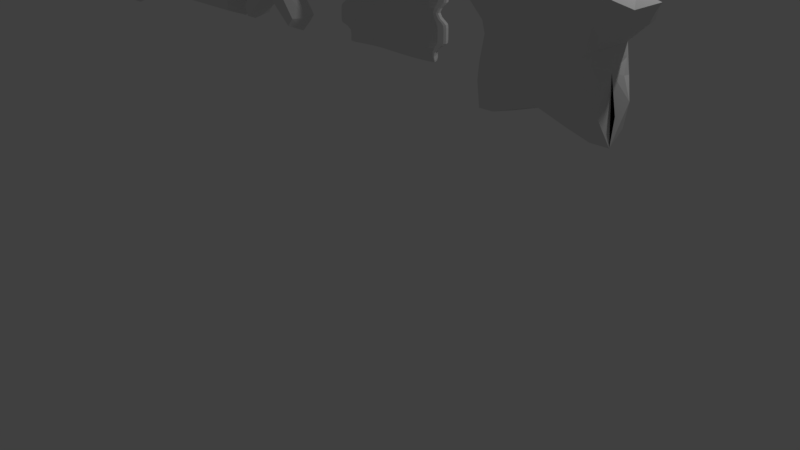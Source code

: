 # Source: power_ups.blend  (saved by Blender 2.79.0; exported with 4.5.12 LTS)
import bpy
from mathutils import Matrix  # noqa: F401  (used for matrix-valued properties, if any)

bpy.ops.wm.read_factory_settings(use_empty=True)
scene = bpy.context.scene
scene.name = 'Scene'

# ---- collections
col_collection_1 = bpy.data.collections.new('Collection 1'); scene.collection.children.link(col_collection_1)

# ---- world
world_world = bpy.data.worlds.new('World'); scene.world = world_world
world_world.color = (0.05088, 0.05088, 0.05088)
world_world.use_sun_shadow = False
world_world.sun_shadow_jitter_overblur = 0.0
world_world.cycles.sampling_method = 'MANUAL'

# ---- cameras
cam_camera = bpy.data.cameras.new('Camera')
cam_camera.clip_end = 100.0
cam_camera.lens = 35.0
cam_camera.sensor_width = 32.0
cam_camera.sensor_height = 18.0
cam_camera.ortho_scale = 7.314
cam_camera.dof.focus_distance = 0.0
cam_camera.dof.aperture_fstop = 128.0

# ---- lights
light_lamp = bpy.data.lights.new('Lamp', 'POINT')
light_lamp.transmission_factor = 0.0
light_lamp.cutoff_distance = 30.0
light_lamp.energy = 100.0
light_lamp.shadow_buffer_clip_start = 1.001
light_lamp.shadow_soft_size = 0.1
light_lamp.shadow_maximum_resolution = 0.006
light_lamp.use_absolute_resolution = True

# ---- meshes
me_cube_005 = bpy.data.meshes.new('Cube.005')
me_cube_005.from_pydata([(-1.0, -0.4131, -1.0), (-1.0, -0.4131, 1.0), (-1.0, 0.4131, -1.0), (-1.0, 0.4131, 1.0), (1.0, -0.4131, -1.0), (1.0, -0.4131, 1.0), (1.0, 0.4131, -1.0), (1.0, 0.4131, 1.0), (0.3333, 0.4131, -1.284), (-0.3333, 0.4131, -1.284), (-0.3333, 0.4131, 1.0), (0.3333, 0.4131, 1.0), (-0.3333, -0.4131, -1.284), (0.3333, -0.4131, -1.284), (0.3333, -0.4131, 1.0), (-0.3333, -0.4131, 1.0), (-1.296, -0.4131, -0.2689), (-1.296, 0.4131, -0.2689), (1.296, 0.4131, -0.2689), (1.296, -0.4131, -0.2689), (0.432, -0.4131, -0.419), (-0.432, -0.4131, -0.419), (-0.432, 0.4131, -0.419), (0.432, 0.4131, -0.419), (1.296, 0.4131, 0.3655), (1.296, -0.4131, 0.3655), (0.432, -0.4131, 0.3655), (0.432, 0.4131, 0.3655), (-1.296, -0.4131, 0.3655), (-1.296, 0.4131, 0.3655), (-0.432, -0.4131, 0.3655), (-0.432, 0.4131, 0.3655), (0.0002283, 0.4131, -1.284), (0.0002283, -0.4131, -1.284), (0.0002959, 0.4131, -0.6106), (0.0002959, -0.4131, -0.6106), (-1.056, 0.0, -1.217), (-1.0, 0.0, 1.0), (1.056, 0.0, -1.217), (1.0, 0.0, 1.0), (-0.432, 0.0, -0.419), (0.432, 0.0, -0.419), (0.3333, 0.0, 1.0), (-0.3333, 0.0, 1.0), (-0.3333, 0.0, -1.474), (0.3333, 0.0, -1.474), (1.368, 0.0, -0.2432), (-1.368, 0.0, -0.2432), (0.432, 0.0, 0.3655), (1.296, 0.0, 0.3655), (-0.432, 0.0, 0.3655), (-1.296, 0.0, 0.3655), (0.0002959, 0.0, -0.6106), (0.0002283, 0.0, -1.474)], [], [(51, 37, 3, 29), (27, 11, 7, 24), (49, 39, 5, 25), (30, 15, 1, 28), (45, 38, 4, 13), (43, 37, 1, 15), (39, 42, 14, 5), (50, 31, 10, 43), (36, 44, 12, 0), (53, 45, 13, 33), (25, 5, 14, 26), (52, 35, 20, 41), (29, 3, 10, 31), (48, 42, 11, 27), (32, 34, 23, 8), (2, 17, 22, 9), (33, 35, 21, 12), (4, 19, 20, 13), (12, 21, 16, 0), (38, 46, 19, 4), (8, 23, 18, 6), (36, 47, 17, 2), (41, 48, 27, 23), (19, 25, 26, 20), (46, 49, 25, 19), (23, 27, 24, 18), (17, 29, 31, 22), (40, 22, 31, 50), (21, 30, 28, 16), (47, 51, 29, 17), (13, 20, 35, 33), (9, 22, 34, 32), (40, 21, 35, 52), (44, 53, 33, 12), (9, 32, 53, 44), (22, 40, 52, 34), (16, 28, 51, 47), (21, 40, 50, 30), (18, 24, 49, 46), (20, 26, 48, 41), (0, 16, 47, 36), (6, 18, 46, 38), (26, 14, 42, 48), (34, 52, 41, 23), (32, 8, 45, 53), (2, 9, 44, 36), (30, 50, 43, 15), (7, 11, 42, 39), (10, 3, 37, 43), (8, 6, 38, 45), (24, 7, 39, 49), (28, 1, 37, 51)])
_uv = me_cube_005.uv_layers.new(name='UVMap')
_uv.uv.foreach_set('vector', [0.006185, 0.1437, 0.04981, 0.04352, 0.1089, 0.06925, 0.06529, 0.1694, 0.3369, 0.171, 0.3388, 0.06872, 0.4198, 0.09628, 0.4717, 0.1732, 0.5182, 0.8645, 0.4574, 0.9452, 0.42, 0.9045, 0.4706, 0.8287, 0.2029, 0.8324, 0.2116, 0.9352, 0.1073, 0.9298, 0.06447, 0.8291, 0.3365, 0.5025, 0.448, 0.5465, 0.4241, 0.6159, 0.32, 0.5717, 0.2082, 0.9999, 0.1039, 0.9944, 0.1073, 0.9298, 0.2116, 0.9352, 0.4574, 0.9452, 0.3663, 0.9955, 0.3374, 0.9329, 0.42, 0.9045, 0.2698, 0.1705, 0.2037, 0.1672, 0.2131, 0.06471, 0.2772, 0.06996, 0.08778, 0.5467, 0.1992, 0.5026, 0.2158, 0.5717, 0.1117, 0.6161, 0.2679, 0.5006, 0.3199, 0.5006, 0.32, 0.5717, 0.2679, 0.5717, 0.4706, 0.8287, 0.42, 0.9045, 0.3374, 0.9329, 0.3362, 0.83, 0.5362, 0.1284, 0.5362, 0.06439, 0.6094, 0.06439, 0.6094, 0.1284, 0.06529, 0.1694, 0.1089, 0.06925, 0.2131, 0.06471, 0.2037, 0.1672, 0.2716, 0.1696, 0.2737, 0.06741, 0.3388, 0.06872, 0.3369, 0.171, 0.2668, 0.4287, 0.2677, 0.3235, 0.3354, 0.2942, 0.3188, 0.4292, 0.1108, 0.383, 0.06551, 0.2683, 0.2004, 0.293, 0.2146, 0.4283, 0.2679, 0.5717, 0.268, 0.6768, 0.2005, 0.7068, 0.2158, 0.5717, 0.4241, 0.6159, 0.4704, 0.7301, 0.3354, 0.7067, 0.32, 0.5717, 0.2158, 0.5717, 0.2005, 0.7068, 0.06549, 0.7303, 0.1117, 0.6161, 0.4761, 0.5641, 0.5338, 0.713, 0.4704, 0.7301, 0.4241, 0.6159, 0.3188, 0.4292, 0.3354, 0.2942, 0.4707, 0.2719, 0.4234, 0.3857, 0.05832, 0.4344, 0.001936, 0.2849, 0.06551, 0.2683, 0.1108, 0.383, 0.2702, 0.2934, 0.2716, 0.1696, 0.3369, 0.171, 0.3354, 0.2942, 0.4704, 0.7301, 0.4706, 0.8287, 0.3362, 0.83, 0.3354, 0.7067, 0.5356, 0.734, 0.5348, 0.8292, 0.4706, 0.8287, 0.4704, 0.7301, 0.3354, 0.2942, 0.3369, 0.171, 0.4717, 0.1732, 0.4707, 0.2719, 0.06551, 0.2683, 0.06529, 0.1694, 0.2037, 0.1672, 0.2004, 0.293, 0.2659, 0.295, 0.2004, 0.293, 0.2037, 0.1672, 0.2698, 0.1705, 0.2005, 0.7068, 0.2029, 0.8324, 0.06447, 0.8291, 0.06549, 0.7303, 0.0001309, 0.2645, 0.0009066, 0.1689, 0.06529, 0.1694, 0.06551, 0.2683, 0.32, 0.5717, 0.3354, 0.7067, 0.268, 0.6768, 0.2679, 0.5717, 0.2146, 0.4283, 0.2004, 0.293, 0.2677, 0.3235, 0.2668, 0.4287, 0.5359, 0.5646, 0.5359, 0.5006, 0.6091, 0.5006, 0.6091, 0.5646, 0.2158, 0.5006, 0.2679, 0.5006, 0.2679, 0.5717, 0.2158, 0.5717, 0.2146, 0.4283, 0.2668, 0.4287, 0.2661, 0.4998, 0.214, 0.4994, 0.5362, 0.06413, 0.5362, 0.0001309, 0.6095, 0.0001309, 0.6095, 0.06413, 0.06549, 0.7303, 0.06447, 0.8291, 0.000131, 0.8291, 0.0001309, 0.7336, 0.2005, 0.7068, 0.2647, 0.705, 0.269, 0.8283, 0.2029, 0.8324, 0.4707, 0.2719, 0.4717, 0.1732, 0.5359, 0.1732, 0.5359, 0.2685, 0.3354, 0.7067, 0.3362, 0.83, 0.2707, 0.8302, 0.271, 0.7066, 0.1117, 0.6161, 0.06549, 0.7303, 0.002091, 0.7133, 0.05967, 0.5643, 0.4234, 0.3857, 0.4707, 0.2719, 0.534, 0.2895, 0.475, 0.438, 0.3362, 0.83, 0.3374, 0.9329, 0.2712, 0.9332, 0.2707, 0.8302, 0.5362, 0.1926, 0.5362, 0.1286, 0.6094, 0.1286, 0.6094, 0.1926, 0.2668, 0.4287, 0.3188, 0.4292, 0.3182, 0.5003, 0.2661, 0.4998, 0.1108, 0.383, 0.2146, 0.4283, 0.1975, 0.4973, 0.08631, 0.4523, 0.2029, 0.8324, 0.269, 0.8283, 0.277, 0.9301, 0.2116, 0.9352, 0.4198, 0.09628, 0.3388, 0.06872, 0.361, 0.01397, 0.4493, 0.04971, 0.2131, 0.06471, 0.1089, 0.06925, 0.1061, 0.004675, 0.2103, 0.0001309, 0.3188, 0.4292, 0.4234, 0.3857, 0.4467, 0.4554, 0.3348, 0.4985, 0.4717, 0.1732, 0.4198, 0.09628, 0.4493, 0.04971, 0.5252, 0.1289, 0.06447, 0.8291, 0.1073, 0.9298, 0.04788, 0.955, 0.005095, 0.8544])
me_cube_005.use_remesh_preserve_volume = False
me_cube_005.use_remesh_preserve_attributes = False
me_cube_005.use_mirror_vertex_groups = False
me_cube_005.update()
me_cube_004 = bpy.data.meshes.new('Cube.004')
me_cube_004.from_pydata([(-0.6426, -0.2136, -0.7822), (-0.6426, -0.2136, 0.2352), (-0.6426, 0.2136, -0.7822), (-0.6426, 0.2136, 0.2352), (0.6426, -0.2136, -0.7822), (0.6426, -0.2136, 0.2352), (0.6426, 0.2136, -0.7822), (0.6426, 0.2136, 0.2352), (0.0, 0.2136, -0.4579), (0.0, 0.2136, -0.08907), (0.0, -0.2136, -0.4579), (0.0, -0.2136, -0.08907), (-0.2339, -0.2136, -0.2522), (-0.2339, 0.2136, -0.2522), (0.2261, 0.2136, -0.2522), (0.2261, -0.2136, -0.2522), (0.0, -0.2136, -0.2522), (0.0, 0.2136, -0.2522), (-0.5731, 0.2136, -0.9397), (-0.5731, -0.2136, 0.3928), (-0.5731, 0.2136, 0.3928), (-0.5731, -0.2136, -0.9397), (-0.2091, 0.2136, -0.2522), (-0.2091, -0.2136, -0.2522), (0.5289, 0.2136, 0.3663), (0.5289, -0.2136, -0.9133), (0.5289, 0.2136, -0.9133), (0.5289, -0.2136, 0.3663), (0.1854, -0.2136, -0.2522), (0.1854, 0.2136, -0.2522), (-2.513, -0.2825, -0.9197), (-2.29, -0.2825, 0.5406), (-2.513, 0.2825, -0.9197), (-2.29, 0.2825, 0.5406), (-1.053, -0.2825, -0.9197), (-0.9974, -0.2825, 0.5045), (-1.053, 0.2825, -0.9197), (-0.9974, 0.2825, 0.5045), (-2.29, -0.2825, 0.2761), (-2.29, 0.2825, 0.2761), (-0.9974, 0.2825, 0.24), (-0.9974, -0.2825, 0.24), (-1.783, 0.2825, -0.9197), (-1.633, 0.2825, 0.8398), (-1.783, -0.2825, -0.9197), (-1.633, -0.2825, 0.8398), (-1.783, -0.2825, 0.5036), (-1.783, 0.2825, 0.5036), (-2.29, 0.2825, 0.0458), (-1.053, 0.2825, -0.4965), (-1.053, -0.2825, -0.4965), (-2.29, -0.2825, 0.0458), (-1.783, 0.2825, 0.0458), (-1.783, -0.2825, 0.0458), (-2.513, 0.2825, -0.6208), (-1.053, 0.2825, -0.7722), (-1.053, -0.2825, -0.7722), (-1.595, 0.2825, -0.6208), (-1.595, -0.2825, -0.6208), (-2.513, -0.2825, -0.6208), (-2.591, 0.0, -1.023), (-2.399, 0.0, 0.6343), (-0.9567, 0.0, -1.023), (-0.9281, 0.0, 0.5982), (-0.9281, 0.0, 0.1435), (-2.399, 0.0, 0.2761), (-1.633, 0.0, 0.9335), (-1.783, 0.0, -1.023), (-2.399, 0.0, 0.004359), (-0.9567, 0.0, -0.4965), (-0.9567, 0.0, -0.7722), (-2.591, 0.0, -0.527), (-1.706, 0.0, 0.4071), (-1.706, 0.0, 0.0458), (-1.595, 0.0, -0.5685), (-0.7647, 0.0, -0.7822), (-0.7647, 0.0, 0.2352), (0.7678, 0.0, -0.7822), (0.7678, 0.0, 0.2352), (0.001545, 0.0, 0.01495), (0.001545, 0.0, -0.5451), (0.2711, 0.0, -0.2522), (-0.2774, 0.0, -0.2522), (-0.6819, 0.0, -1.027), (-0.6819, 0.0, 0.4968), (0.6322, 0.0, 0.4703), (0.6322, 0.0, -1.0)], [], [(82, 76, 3, 13), (29, 24, 7, 14), (81, 78, 5, 15), (23, 19, 1, 12), (86, 77, 4, 25), (84, 76, 1, 19), (85, 79, 11, 27), (83, 80, 10, 21), (28, 27, 11, 16), (22, 20, 9, 17), (18, 22, 17, 8), (25, 28, 16, 10), (21, 23, 12, 0), (77, 81, 15, 4), (26, 29, 14, 6), (75, 82, 13, 2), (10, 16, 23, 21), (2, 13, 22, 18), (13, 3, 20, 22), (75, 83, 21, 0), (79, 84, 19, 11), (16, 11, 19, 23), (8, 17, 29, 26), (4, 15, 28, 25), (15, 5, 27, 28), (78, 85, 27, 5), (80, 86, 25, 10), (17, 9, 24, 29), (65, 61, 33, 39), (47, 43, 37, 40), (64, 63, 35, 41), (46, 45, 31, 38), (67, 62, 34, 44), (66, 61, 31, 45), (53, 46, 38, 51), (68, 65, 39, 48), (48, 39, 47, 52), (63, 66, 45, 35), (60, 67, 44, 30), (41, 35, 45, 46), (39, 33, 43, 47), (56, 50, 53, 58), (57, 52, 49, 55), (70, 69, 50, 56), (44, 58, 59, 30), (62, 70, 56, 34), (42, 57, 55, 36), (60, 71, 54, 32), (32, 54, 57, 42), (34, 56, 58, 44), (64, 72, 47, 40), (73, 72, 46, 53), (68, 74, 58, 51), (52, 57, 48), (51, 58, 53), (69, 49, 52, 73), (74, 57, 54, 71), (58, 74, 71, 59), (50, 69, 73, 53), (48, 57, 74, 68), (52, 47, 72, 73), (41, 46, 72, 64), (30, 59, 71, 60), (36, 55, 70, 62), (55, 49, 69, 70), (32, 42, 67, 60), (37, 43, 66, 63), (51, 38, 65, 68), (43, 33, 61, 66), (42, 36, 62, 67), (40, 37, 63, 64), (38, 31, 61, 65), (8, 26, 86, 80), (7, 24, 85, 78), (9, 20, 84, 79), (2, 18, 83, 75), (0, 12, 82, 75), (6, 14, 81, 77), (18, 8, 80, 83), (24, 9, 79, 85), (20, 3, 76, 84), (26, 6, 77, 86), (14, 7, 78, 81), (12, 1, 76, 82)])
_uv = me_cube_004.uv_layers.new(name='UVMap')
_uv.uv.foreach_set('vector', [0.2838, 0.3684, 0.14, 0.4943, 0.116, 0.4304, 0.2513, 0.3174, 0.2515, 0.2012, 0.08026, 0.1057, 0.1167, 0.0742, 0.2515, 0.1899, 0.3759, 0.7056, 0.5047, 0.8492, 0.4405, 0.8735, 0.325, 0.7384, 0.2044, 0.7384, 0.1035, 0.9171, 0.08424, 0.8735, 0.1975, 0.7384, 0.4623, 0.5096, 0.5046, 0.5669, 0.4405, 0.5915, 0.409, 0.5552, 0.04442, 0.9591, 0.01758, 0.8879, 0.08424, 0.8735, 0.1035, 0.9171, 0.4018, 0.9813, 0.2357, 0.8439, 0.2624, 0.7836, 0.4089, 0.9099, 0.1111, 0.4775, 0.2907, 0.624, 0.2624, 0.6814, 0.1036, 0.5478, 0.3138, 0.7384, 0.4089, 0.9099, 0.2624, 0.7836, 0.2624, 0.7384, 0.2513, 0.3105, 0.07233, 0.4111, 0.2062, 0.2525, 0.2514, 0.2526, 0.4417, 0.4118, 0.2513, 0.3105, 0.2514, 0.2526, 0.3084, 0.2527, 0.409, 0.5552, 0.3138, 0.7384, 0.2624, 0.7384, 0.2624, 0.6814, 0.1036, 0.5478, 0.2044, 0.7384, 0.1975, 0.7384, 0.08429, 0.5915, 0.5053, 0.6143, 0.377, 0.7694, 0.325, 0.7384, 0.4405, 0.5915, 0.4349, 0.1063, 0.2515, 0.2012, 0.2515, 0.1899, 0.3987, 0.07475, 0.3752, 0.4953, 0.2204, 0.3694, 0.2513, 0.3174, 0.398, 0.431, 0.2624, 0.6814, 0.2624, 0.7384, 0.2044, 0.7384, 0.1036, 0.5478, 0.398, 0.431, 0.2513, 0.3174, 0.2513, 0.3105, 0.4417, 0.4118, 0.2513, 0.3174, 0.116, 0.4304, 0.07233, 0.4111, 0.2513, 0.3105, 0.01759, 0.5772, 0.04352, 0.5104, 0.1036, 0.5478, 0.08429, 0.5915, 0.2891, 0.8438, 0.1088, 0.9894, 0.1035, 0.9171, 0.2624, 0.7836, 0.2624, 0.7384, 0.2624, 0.7836, 0.1035, 0.9171, 0.2044, 0.7384, 0.3084, 0.2527, 0.2514, 0.2526, 0.2515, 0.2012, 0.4349, 0.1063, 0.4405, 0.5915, 0.325, 0.7384, 0.3138, 0.7384, 0.409, 0.5552, 0.325, 0.7384, 0.4405, 0.8735, 0.4089, 0.9099, 0.3138, 0.7384, 0.5047, 0.8978, 0.4612, 0.9592, 0.4089, 0.9099, 0.4405, 0.8735, 0.2342, 0.624, 0.3997, 0.4857, 0.409, 0.5552, 0.2624, 0.6814, 0.2514, 0.2526, 0.2062, 0.2525, 0.08026, 0.1057, 0.2515, 0.2012, 0.9361, 0.324, 0.9359, 0.3935, 0.8773, 0.3751, 0.8774, 0.3239, 0.7791, 0.3677, 0.7499, 0.4328, 0.6268, 0.3675, 0.627, 0.3162, 0.9419, 0.7922, 0.9405, 0.8803, 0.8844, 0.8613, 0.8852, 0.81, 0.7321, 0.8587, 0.7602, 0.9243, 0.6339, 0.8644, 0.6347, 0.8131, 0.7374, 0.5246, 0.8976, 0.5271, 0.878, 0.5851, 0.7365, 0.5829, 0.7425, 0.9792, 0.5973, 0.9137, 0.6339, 0.8644, 0.7602, 0.9243, 0.7335, 0.77, 0.7321, 0.8587, 0.6347, 0.8131, 0.6354, 0.7685, 0.9363, 0.2714, 0.9361, 0.324, 0.8774, 0.3239, 0.8775, 0.2792, 0.8775, 0.2792, 0.8774, 0.3239, 0.7791, 0.3677, 0.7794, 0.279, 0.9142, 0.9125, 0.7783, 0.9791, 0.7602, 0.9243, 0.8844, 0.8613, 0.5808, 0.5221, 0.7374, 0.5246, 0.7365, 0.5829, 0.5949, 0.5807, 0.8852, 0.81, 0.8844, 0.8613, 0.7602, 0.9243, 0.7321, 0.8587, 0.8774, 0.3239, 0.8773, 0.3751, 0.7499, 0.4328, 0.7791, 0.3677, 0.8775, 0.6137, 0.8767, 0.6671, 0.7335, 0.77, 0.7721, 0.6414, 0.7432, 0.1497, 0.7794, 0.279, 0.6381, 0.1735, 0.6383, 0.12, 0.9354, 0.6146, 0.9345, 0.668, 0.8767, 0.6671, 0.8775, 0.6137, 0.7365, 0.5829, 0.7721, 0.6414, 0.594, 0.6386, 0.5949, 0.5807, 0.9361, 0.566, 0.9354, 0.6146, 0.8775, 0.6137, 0.878, 0.5851, 0.7799, 0.09181, 0.7432, 0.1497, 0.6383, 0.12, 0.6384, 0.09142, 0.9783, 0.07237, 0.978, 0.1685, 0.9213, 0.1501, 0.9214, 0.09219, 0.9214, 0.09219, 0.9213, 0.1501, 0.7432, 0.1497, 0.7799, 0.09181, 0.878, 0.5851, 0.8775, 0.6137, 0.7721, 0.6414, 0.7365, 0.5829, 0.6274, 0.2568, 0.7781, 0.3079, 0.7791, 0.3677, 0.627, 0.3162, 0.7903, 0.7709, 0.7892, 0.8409, 0.7321, 0.8587, 0.7335, 0.77, 0.5873, 0.7339, 0.7293, 0.6057, 0.7721, 0.6414, 0.6354, 0.7685, 0.7794, 0.279, 0.7432, 0.1497, 0.8775, 0.2792, 0.6354, 0.7685, 0.7721, 0.6414, 0.7335, 0.77, 0.5927, 0.2092, 0.6381, 0.1735, 0.7794, 0.279, 0.7366, 0.3162, 0.7431, 0.2053, 0.7432, 0.1497, 0.9213, 0.1501, 0.9364, 0.2078, 0.7721, 0.6414, 0.7712, 0.6971, 0.5779, 0.696, 0.594, 0.6386, 0.8767, 0.6671, 0.9215, 0.7037, 0.7757, 0.808, 0.7335, 0.77, 0.8775, 0.2792, 0.7432, 0.1497, 0.7866, 0.1148, 0.9263, 0.2456, 0.7794, 0.279, 0.7791, 0.3677, 0.7224, 0.3488, 0.7226, 0.2788, 0.8852, 0.81, 0.7321, 0.8587, 0.7343, 0.799, 0.8859, 0.7506, 0.5949, 0.5807, 0.594, 0.6386, 0.537, 0.6559, 0.5385, 0.5598, 0.6384, 0.09142, 0.6383, 0.12, 0.5804, 0.1199, 0.5806, 0.07129, 0.6383, 0.12, 0.6381, 0.1735, 0.5803, 0.1733, 0.5804, 0.1199, 0.9214, 0.09219, 0.7799, 0.09181, 0.7801, 0.03353, 0.9367, 0.03395, 0.6268, 0.3675, 0.7499, 0.4328, 0.7307, 0.4872, 0.5961, 0.4181, 0.6354, 0.7685, 0.6347, 0.8131, 0.576, 0.8122, 0.5768, 0.7595, 0.7499, 0.4328, 0.8773, 0.3751, 0.913, 0.4251, 0.7666, 0.488, 0.7799, 0.09181, 0.6384, 0.09142, 0.6198, 0.03309, 0.7801, 0.03353, 0.627, 0.3162, 0.6268, 0.3675, 0.5704, 0.3855, 0.5706, 0.2973, 0.6347, 0.8131, 0.6339, 0.8644, 0.5749, 0.8816, 0.576, 0.8122, 0.3084, 0.2527, 0.4349, 0.1063, 0.5044, 0.1158, 0.3658, 0.281, 0.1167, 0.0742, 0.08026, 0.1057, 0.03106, 0.05332, 0.09253, 0.009943, 0.2062, 0.2525, 0.07233, 0.4111, 9.993e-05, 0.4056, 0.1461, 0.2256, 0.398, 0.431, 0.4417, 0.4118, 0.4789, 0.4719, 0.4121, 0.4977, 0.08429, 0.5915, 0.1975, 0.7384, 0.1455, 0.7692, 0.01994, 0.6141, 0.3987, 0.07475, 0.2515, 0.1899, 0.2206, 0.1379, 0.3761, 0.009944, 0.4417, 0.4118, 0.3084, 0.2527, 0.3658, 0.2245, 0.512, 0.4044, 0.08026, 0.1057, 0.2062, 0.2525, 0.1459, 0.279, 0.008776, 0.1126, 0.07233, 0.4111, 0.116, 0.4304, 0.1014, 0.4971, 0.03026, 0.4701, 0.4349, 0.1063, 0.3987, 0.07475, 0.4234, 0.01072, 0.4806, 0.05317, 0.2515, 0.1899, 0.1167, 0.0742, 0.1411, 0.01005, 0.2844, 0.1391, 0.1975, 0.7384, 0.08424, 0.8735, 0.02047, 0.8493, 0.1466, 0.7058])
me_cube_004.use_remesh_preserve_volume = False
me_cube_004.use_remesh_preserve_attributes = False
me_cube_004.use_mirror_vertex_groups = False
me_cube_004.update()
me_cube_003 = bpy.data.meshes.new('Cube.003')
me_cube_003.from_pydata([(-1.317, 0.0, 0.3591), (0.9085, 1.0, 0.3717), (1.317, 0.0, 0.3591), (-0.9085, -1.0, 0.3717), (1.034, 0.0, -0.8515), (-1.128, -2.98e-08, 0.7687), (0.25, 0.0, 1.375), (-0.5951, -2.98e-08, -1.169), (0.25, -1.0, 0.6874), (-0.25, 1.0, 0.6874), (-0.4226, 1.0, -0.5846), (0.4226, -1.0, -0.5846), (-0.8617, -1.0, -0.4384), (0.8617, 1.0, -0.4384), (-0.4226, -1.0, -0.5846), (-0.8617, 1.0, -0.4384), (-0.9085, 1.0, 0.3717), (-1.034, 0.0, -0.8515), (-0.25, 0.0, 1.375), (-0.25, -1.0, 0.6874), (0.4226, 1.0, -0.5846), (0.8617, -1.0, -0.4384), (0.9085, -1.0, 0.3717), (1.128, -2.98e-08, 0.7687), (0.5951, -2.98e-08, -1.169), (0.25, 1.0, 0.6874), (-1.215, -0.75, 0.3622), (-1.489, -7.451e-09, 0.6663), (-0.8741, 0.75, -0.1772), (-0.9911, 0.75, -0.7482), (1.073, 0.75, 0.6695), (0.8741, 0.75, -0.1772), (0.9172, 0.0, -0.3002), (1.489, -7.451e-09, 0.6663), (0.8741, -0.75, -0.1772), (0.9911, -0.75, -0.7482), (-1.073, -0.75, 0.6695), (0.552, 0.75, -1.023), (-0.25, 0.75, 1.203), (-0.552, -0.75, -1.023), (0.25, -0.75, 1.203), (0.0, 0.0, 1.678), (0.0, -1.49e-08, -0.9672), (0.0, -1.0, -0.4836), (0.0, 1.0, -0.4836), (-0.8741, -0.75, -0.1772), (-1.215, 0.75, 0.3622), (1.215, 0.75, 0.3622), (1.215, -0.75, 0.3622), (0.0, -1.0, 0.8389), (0.0, 1.0, 0.8389), (-0.7871, -1.0, -0.02933), (0.9084, 0.0, 0.04194), (0.7871, 1.0, -0.02933), (-0.9084, 0.0, 0.04194), (-0.552, 0.75, -1.023), (-0.25, -0.75, 1.203), (-1.073, 0.75, 0.6695), (-0.9911, -0.75, -0.7482), (-0.7871, 1.0, -0.02933), (-0.7436, -1.0, -0.6491), (-0.7436, 1.0, -0.6491), (-0.5396, 1.0, 0.457), (-1.002, -7.451e-09, -1.292), (-0.5945, -7.451e-09, 0.9202), (-0.5396, -1.0, 0.457), (0.25, 0.75, 1.203), (0.552, -0.75, -1.023), (0.9911, 0.75, -0.7482), (1.073, -0.75, 0.6695), (0.7871, -1.0, -0.02933), (0.7436, 1.0, -0.6491), (0.7436, -1.0, -0.6491), (0.5396, -1.0, 0.457), (0.5945, -7.451e-09, 0.9202), (1.002, -7.451e-09, -1.292), (0.5396, 1.0, 0.457), (-0.9284, -0.5556, -0.3914), (-1.306, -0.5556, 0.5881), (-0.9284, 0.5556, -0.3914), (-1.306, 0.5556, 0.5881), (0.9284, -0.5556, -0.3914), (1.306, -0.5556, 0.5881), (0.9284, 0.5556, -0.3914), (1.306, 0.5556, 0.5881), (-3.725e-09, 0.75, -0.8463), (0.0, 0.75, 1.468), (0.0, -0.75, -0.8463), (0.0, -0.75, 1.468), (-0.8622, -0.75, 0.02412), (-0.8622, 0.75, 0.02412), (0.8622, 0.75, 0.02412), (0.8622, -0.75, 0.02412), (-0.9378, 0.75, -1.131), (-0.5808, -0.75, 0.8044), (-0.5808, 0.75, 0.8044), (-0.9378, -0.75, -1.131), (0.5808, 0.75, 0.8044), (0.9378, -0.75, -1.131), (0.9378, 0.75, -1.131), (0.5808, -0.75, 0.8044)], [], [(0, 54, 89, 26), (0, 26, 78, 27), (0, 27, 80, 46), (0, 46, 90, 54), (15, 59, 16, 62, 9, 50, 25, 76, 1, 53, 13, 71, 20, 44, 10, 61), (1, 76, 97, 30), (1, 30, 84, 47), (1, 47, 91, 53), (2, 52, 91, 47), (2, 47, 84, 33), (2, 33, 82, 48), (2, 48, 92, 52), (3, 65, 94, 36), (3, 36, 78, 26), (3, 26, 89, 51), (4, 32, 81, 35, 98, 75), (45, 89, 54, 90, 28, 79, 29, 17, 58, 77), (5, 64, 95, 57), (5, 57, 80, 27), (5, 27, 78, 36), (5, 36, 94, 64), (18, 64, 94, 56, 88, 41), (18, 41, 86, 38, 95, 64), (24, 75, 98, 67, 87, 42), (24, 42, 85, 37, 99, 75), (67, 98, 72, 11, 43, 87), (55, 93, 61, 10, 44, 85), (37, 85, 44, 20, 71, 99), (7, 42, 87, 39, 96, 63), (12, 58, 96, 60), (12, 51, 89, 45), (12, 45, 77, 58), (13, 68, 99, 71), (13, 53, 91, 31), (13, 31, 83, 68), (4, 75, 99, 68, 83, 32), (19, 49, 88, 56, 94, 65), (15, 29, 79, 28), (15, 28, 90, 59), (15, 61, 93, 29), (16, 59, 90, 46), (16, 46, 80, 57), (16, 57, 95, 62), (17, 29, 93, 63), (17, 63, 96, 58), (8, 73, 100, 40, 88, 49), (21, 35, 81, 34), (21, 34, 92, 70), (21, 70, 22, 73, 8, 49, 19, 65, 3, 51, 12, 60, 14, 43, 11, 72), (21, 72, 98, 35), (22, 70, 92, 48), (22, 48, 82, 69), (22, 69, 100, 73), (23, 33, 84, 30), (23, 30, 97, 74), (23, 74, 100, 69), (23, 69, 82, 33), (7, 63, 93, 55, 85, 42), (6, 74, 97, 66, 86, 41), (25, 50, 86, 66, 97, 76), (9, 62, 95, 38, 86, 50), (39, 87, 43, 14, 60, 96), (6, 41, 88, 40, 100, 74), (32, 83, 31, 91, 52, 92, 34, 81)])
_uv = me_cube_003.uv_layers.new(name='UVMap')
_uv.uv.foreach_set('vector', [0.4229, 0.05078, 0.4426, 0.05078, 0.4426, 0.09373, 0.4229, 0.09373, 0.4229, 0.05078, 0.4229, 0.09373, 0.3968, 0.09373, 0.3968, 0.05078, 0.4229, 0.05078, 0.3968, 0.05078, 0.3968, 0.007837, 0.4229, 0.007837, 0.4229, 0.05078, 0.4229, 0.007837, 0.4426, 0.007838, 0.4426, 0.05078, 0.6657, 0.3238, 0.6753, 0.4312, 0.7333, 0.523, 0.647, 0.5698, 0.5905, 0.6473, 0.5385, 0.7024, 0.4655, 0.6818, 0.3773, 0.6442, 0.2792, 0.6483, 0.2819, 0.5398, 0.2351, 0.4427, 0.25, 0.3819, 0.3347, 0.3759, 0.4473, 0.372, 0.5459, 0.3176, 0.6217, 0.2793, 0.2792, 0.6483, 0.3773, 0.6442, 0.3955, 0.7638, 0.2518, 0.7627, 0.2792, 0.6483, 0.2518, 0.7627, 0.09485, 0.806, 0.1763, 0.6733, 0.2792, 0.6483, 0.1763, 0.6733, 0.2366, 0.5714, 0.2819, 0.5398, 0.1508, 0.05078, 0.1311, 0.05078, 0.1311, 0.007837, 0.1508, 0.007837, 0.1508, 0.05078, 0.1508, 0.007837, 0.1769, 0.007837, 0.1769, 0.05078, 0.1508, 0.05078, 0.1769, 0.05078, 0.1769, 0.09372, 0.1508, 0.09373, 0.1508, 0.05078, 0.1508, 0.09373, 0.1311, 0.09373, 0.1311, 0.05078, 0.2792, 0.6483, 0.3773, 0.6442, 0.3955, 0.7638, 0.2518, 0.7627, 0.2792, 0.6483, 0.2518, 0.7627, 0.09485, 0.806, 0.1763, 0.6733, 0.2792, 0.6483, 0.1763, 0.6733, 0.2366, 0.5714, 0.2819, 0.5398, 0.08994, 0.05078, 0.1142, 0.05078, 0.1142, 0.09373, 0.08994, 0.09373, 0.05843, 0.09373, 0.05843, 0.05078, 0.4504, 0.09373, 0.4426, 0.09373, 0.4426, 0.05078, 0.4426, 0.007838, 0.4504, 0.007838, 0.4596, 0.007838, 0.4838, 0.007837, 0.4838, 0.05078, 0.4838, 0.09373, 0.4596, 0.09373, 0.3701, 0.05078, 0.3429, 0.05078, 0.3429, 0.007837, 0.3701, 0.007837, 0.3701, 0.05078, 0.3701, 0.007837, 0.3968, 0.007837, 0.3968, 0.05078, 0.3701, 0.05078, 0.3968, 0.05078, 0.3968, 0.09373, 0.3701, 0.09373, 0.3701, 0.05078, 0.3701, 0.09373, 0.3429, 0.09373, 0.3429, 0.05078, 0.315, 0.05078, 0.3429, 0.05078, 0.3429, 0.09373, 0.315, 0.09373, 0.2869, 0.09373, 0.2869, 0.05078, 0.315, 0.05078, 0.2869, 0.05078, 0.2869, 0.007837, 0.315, 0.007837, 0.3429, 0.007837, 0.3429, 0.05078, 0.02733, 0.05078, 0.05843, 0.05078, 0.05843, 0.09373, 0.02733, 0.09373, -0.003567, 0.09373, -0.003567, 0.05078, 0.02733, 0.05078, -0.003567, 0.05078, -0.003567, 0.007838, 0.02733, 0.007838, 0.05843, 0.007837, 0.05843, 0.05078, 0.5487, 0.1596, 0.642, 0.1009, 0.6217, 0.2793, 0.5459, 0.3176, 0.4473, 0.372, 0.4139, 0.2511, 0.5487, 0.1596, 0.642, 0.1009, 0.6217, 0.2793, 0.5459, 0.3176, 0.4473, 0.372, 0.4139, 0.2511, 0.2513, 0.2417, 0.4139, 0.2511, 0.4473, 0.372, 0.3347, 0.3759, 0.25, 0.3819, 0.141, 0.2391, 0.5464, 0.05078, 0.5773, 0.05078, 0.5773, 0.09373, 0.5464, 0.09373, 0.5153, 0.09373, 0.5153, 0.05078, 0.2351, 0.4427, 0.1635, 0.3513, 0.141, 0.2391, 0.25, 0.3819, 0.2351, 0.4427, 0.2819, 0.5398, 0.2366, 0.5714, 0.255, 0.5308, 0.2351, 0.4427, 0.255, 0.5308, 0.2522, 0.521, 0.1635, 0.3513, 0.2351, 0.4427, 0.1635, 0.3513, 0.141, 0.2391, 0.25, 0.3819, 0.2351, 0.4427, 0.2819, 0.5398, 0.2366, 0.5714, 0.255, 0.5308, 0.2351, 0.4427, 0.255, 0.5308, 0.2522, 0.521, 0.1635, 0.3513, 0.08994, 0.05078, 0.05843, 0.05078, 0.05843, 0.007837, 0.08994, 0.007837, 0.1142, 0.007837, 0.1142, 0.05078, 0.4655, 0.6818, 0.5385, 0.7024, 0.5963, 0.9121, 0.5129, 0.8536, 0.3955, 0.7638, 0.3773, 0.6442, 0.6657, 0.3238, 0.6803, 0.2087, 0.6911, 0.3999, 0.6938, 0.4097, 0.6657, 0.3238, 0.6938, 0.4097, 0.7304, 0.4352, 0.6753, 0.4312, 0.6657, 0.3238, 0.6217, 0.2793, 0.642, 0.1009, 0.6803, 0.2087, 0.7333, 0.523, 0.6753, 0.4312, 0.7304, 0.4352, 0.8345, 0.4917, 0.7333, 0.523, 0.8345, 0.4917, 0.9724, 0.5638, 0.8155, 0.6071, 0.7333, 0.523, 0.8155, 0.6071, 0.6926, 0.6818, 0.647, 0.5698, 0.4838, 0.05078, 0.4838, 0.007837, 0.5153, 0.007837, 0.5153, 0.05078, 0.4838, 0.05078, 0.5153, 0.05078, 0.5153, 0.09373, 0.4838, 0.09373, 0.5905, 0.6473, 0.647, 0.5698, 0.6926, 0.6818, 0.6379, 0.8191, 0.5963, 0.9121, 0.5385, 0.7024, 0.6657, 0.3238, 0.6803, 0.2087, 0.6911, 0.3999, 0.6938, 0.4097, 0.6657, 0.3238, 0.6938, 0.4097, 0.7304, 0.4352, 0.6753, 0.4312, 0.6657, 0.3238, 0.6753, 0.4312, 0.7333, 0.523, 0.647, 0.5698, 0.5905, 0.6473, 0.5385, 0.7024, 0.4655, 0.6818, 0.3773, 0.6442, 0.2792, 0.6483, 0.2819, 0.5398, 0.2351, 0.4427, 0.25, 0.3819, 0.3347, 0.3759, 0.4473, 0.372, 0.5459, 0.3176, 0.6217, 0.2793, 0.6657, 0.3238, 0.6217, 0.2793, 0.642, 0.1009, 0.6803, 0.2087, 0.7333, 0.523, 0.6753, 0.4312, 0.7304, 0.4352, 0.8345, 0.4917, 0.7333, 0.523, 0.8345, 0.4917, 0.9724, 0.5638, 0.8155, 0.6071, 0.7333, 0.523, 0.8155, 0.6071, 0.6926, 0.6818, 0.647, 0.5698, 0.2036, 0.05078, 0.1769, 0.05078, 0.1769, 0.007837, 0.2036, 0.007837, 0.2036, 0.05078, 0.2036, 0.007837, 0.2308, 0.007837, 0.2308, 0.05078, 0.2036, 0.05078, 0.2308, 0.05078, 0.2308, 0.09372, 0.2036, 0.09372, 0.2036, 0.05078, 0.2036, 0.09372, 0.1769, 0.09372, 0.1769, 0.05078, 0.5464, 0.05078, 0.5153, 0.05078, 0.5153, 0.007837, 0.5464, 0.007837, 0.5773, 0.007837, 0.5773, 0.05078, 0.2587, 0.05078, 0.2308, 0.05078, 0.2308, 0.007837, 0.2587, 0.007837, 0.2869, 0.007837, 0.2869, 0.05078, 0.4655, 0.6818, 0.5385, 0.7024, 0.5963, 0.9121, 0.5129, 0.8536, 0.3955, 0.7638, 0.3773, 0.6442, 0.5905, 0.6473, 0.647, 0.5698, 0.6926, 0.6818, 0.6379, 0.8191, 0.5963, 0.9121, 0.5385, 0.7024, 0.2513, 0.2417, 0.4139, 0.2511, 0.4473, 0.372, 0.3347, 0.3759, 0.25, 0.3819, 0.141, 0.2391, 0.2587, 0.05078, 0.2869, 0.05078, 0.2869, 0.09373, 0.2587, 0.09373, 0.2308, 0.09372, 0.2308, 0.05078, 0.1142, 0.05078, 0.1142, 0.007837, 0.1234, 0.007837, 0.1311, 0.007837, 0.1311, 0.05078, 0.1311, 0.09373, 0.1234, 0.09373, 0.1142, 0.09373])
me_cube_003.use_remesh_preserve_volume = False
me_cube_003.use_remesh_preserve_attributes = False
me_cube_003.use_mirror_vertex_groups = False
me_cube_003.update()
me_cube_001 = bpy.data.meshes.new('Cube.001')
me_cube_001.from_pydata([(-0.9747, -2.976, -0.8091), (-0.9747, 0.192, 0.8816), (-0.9747, -1.162, -0.8786), (-0.9747, 1.971, 0.8062), (0.9747, -2.976, -0.8091), (0.9747, 0.192, 0.8816), (0.9747, -1.162, -0.8786), (0.9747, 1.971, 0.8062), (0.6927, -0.9696, -0.8444), (0.6, -1.962, -1.021), (0.2344, -1.962, -1.021), (0.2, -1.911, -1.012), (0.0, -0.7036, -0.8482), (-0.2, -1.911, -1.012), (-0.5817, -1.962, -1.021), (-0.6, -1.962, -1.021), (-0.6927, -0.9696, -0.8444), (-0.7733, 1.762, 0.7727), (-0.6, 2.838, 0.9455), (-0.5781, 2.838, 0.9455), (-0.2, 2.783, 0.9366), (0.0, 1.451, 0.7738), (0.2, 2.783, 0.9366), (0.2222, 2.838, 0.9455), (0.6, 2.838, 0.9455), (0.6927, 1.762, 0.7727), (-0.7899, -2.783, -0.7749), (-0.6, -3.776, -0.9511), (-0.5817, -3.776, -0.9511), (-0.2, -3.725, -0.942), (0.0, -2.458, -0.7497), (0.2, -3.725, -0.942), (0.2344, -3.776, -0.9511), (0.6, -3.776, -0.9511), (0.6927, -2.783, -0.7749), (0.7781, -0.01688, 0.8481), (0.6, 1.059, 1.021), (0.2222, 1.059, 1.021), (0.2, 1.004, 1.012), (0.0, -0.2184, 0.8249), (-0.2, 1.004, 1.012), (-0.5781, 1.059, 1.021), (-0.6, 1.059, 1.021), (-0.6927, -0.01688, 0.8481), (-1.0, -2.967, -0.8076), (-1.0, 0.1827, 0.8802), (-1.0, 1.962, 0.8048), (-1.0, -1.154, -0.8771), (1.0, 1.962, 0.8048), (1.0, -1.154, -0.8771), (1.0, 0.1827, 0.8802), (1.0, -2.967, -0.8076), (0.8, -0.2613, 0.8088), (0.8, -2.558, -0.7349), (0.6, -0.2613, 0.8088), (0.6, -2.558, -0.7349), (0.4, -0.2613, 0.8088), (0.4, -2.558, -0.7349), (0.2, -0.2613, 0.8088), (0.2, -2.558, -0.7349), (0.0, -0.2613, 0.8088), (0.0, -2.558, -0.7349), (-0.2, -0.2613, 0.8088), (-0.2, -2.558, -0.7349), (-0.4, -0.2613, 0.8088), (-0.4, -2.558, -0.7349), (-0.6, -0.2613, 0.8088), (-0.6, -2.558, -0.7349), (-0.8, -0.2613, 0.8088), (-0.8, -2.558, -0.7349), (-0.8, 1.518, 0.7334), (-0.8, -0.7441, -0.8044), (-0.6, 1.518, 0.7334), (-0.6, -0.7441, -0.8044), (-0.4, 1.518, 0.7334), (-0.4, -0.7441, -0.8044), (-0.2, 1.518, 0.7334), (-0.2, -0.7441, -0.8044), (0.0, 1.518, 0.7334), (0.0, -0.7441, -0.8044), (0.2, 1.518, 0.7334), (0.2, -0.7441, -0.8044), (0.4, 1.518, 0.7334), (0.4, -0.7441, -0.8044), (0.6, 1.518, 0.7334), (0.6, -0.7441, -0.8044), (0.8, 1.518, 0.7334), (0.8, -0.7441, -0.8044), (-0.2359, -1.937, -1.016), (-0.224, 2.811, 0.9411), (-0.2359, -3.75, -0.9465), (-0.224, 1.032, 1.016), (-0.3, -0.7441, -0.8044), (-0.3, 1.518, 0.7334), (-0.3, -2.558, -0.7349), (-0.3, -0.2613, 0.8088), (0.5735, -1.962, -1.021), (0.5875, 2.838, 0.9455), (0.5735, -3.776, -0.9511), (0.5875, 1.059, 1.021), (0.5, -0.7441, -0.8044), (0.5, 1.518, 0.7334), (0.5, -2.558, -0.7349), (0.5, -0.2613, 0.8088), (-1.0, -1.0, 0.0), (-1.0, 1.0, 0.0), (1.0, 1.0, 0.0), (1.0, -1.0, 0.0), (0.8, -1.0, 0.0), (0.6, -1.0, 0.0), (0.4, -1.0, 0.0), (0.2, -1.0, 0.0), (0.0, -1.0, 0.0), (-0.2, -1.0, 0.0), (-0.4, -1.0, 0.0), (-0.6, -1.0, 0.0), (-0.8, -1.0, 0.0), (-0.8, 1.0, 0.0), (-0.6, 1.0, 0.0), (-0.4, 1.0, 0.0), (-0.2, 1.0, 0.0), (0.0, 1.0, 0.0), (0.2, 1.0, 0.0), (0.4, 1.0, 0.0), (0.6, 1.0, 0.0), (0.8, 1.0, 0.0), (-0.3, -1.0, 0.0), (-0.3, 1.0, 0.0), (0.5, -1.0, 0.0), (0.5, 1.0, 0.0), (-1.0, -0.7969, 0.4401), (-1.0, 1.093, 0.4024), (1.0, 1.093, 0.4024), (1.0, -0.7969, 0.4401), (0.8, -1.019, 0.4044), (0.6, -1.019, 0.4044), (0.4, -1.019, 0.4044), (0.2, -1.019, 0.4044), (0.0, -1.019, 0.4044), (-0.2, -1.019, 0.4044), (-0.4, -1.019, 0.4044), (-0.6, -1.019, 0.4044), (-0.8, -1.019, 0.4044), (-0.8, 0.8706, 0.3667), (-0.6, 0.8706, 0.3667), (-0.4, 0.8706, 0.3667), (-0.2, 0.8706, 0.3667), (0.0, 0.8706, 0.3667), (0.2, 0.8706, 0.3667), (0.4, 0.8706, 0.3667), (0.6, 0.8706, 0.3667), (0.8, 0.8706, 0.3667), (-0.3, -1.019, 0.4044), (-0.3, 0.8706, 0.3667), (0.5, -1.019, 0.4044), (0.5, 0.8706, 0.3667), (-1.0, 0.7764, -0.4386), (1.0, 0.7764, -0.4386), (1.0, -1.13, -0.4038), (0.8, -0.9256, -0.3674), (0.6, -0.9256, -0.3674), (0.4, -0.9256, -0.3674), (0.2, -0.9256, -0.3674), (0.0, -0.9256, -0.3674), (-0.2, -0.9256, -0.3674), (-0.4, -0.9256, -0.3674), (-0.6, -0.9256, -0.3674), (-0.8, -0.9256, -0.3674), (-0.8, 0.9812, -0.4022), (-0.6, 0.9812, -0.4022), (-0.4, 0.9812, -0.4022), (-0.2, 0.9812, -0.4022), (0.0, 0.9812, -0.4022), (0.2, 0.9812, -0.4022), (0.4, 0.9812, -0.4022), (0.6, 0.9812, -0.4022), (0.8, 0.9812, -0.4022), (-0.3, -0.9256, -0.3674), (-0.3, 0.9812, -0.4022), (0.5, -0.9256, -0.3674), (0.5, 0.9812, -0.4022), (-1.0, -1.13, -0.4038), (-0.9747, -2.667, -0.8209), (-0.9747, 0.4946, 0.8688), (0.9747, -2.667, -0.8209), (0.9747, 0.4946, 0.8688), (0.7781, 0.2857, 0.8353), (0.6, 1.362, 1.008), (0.2222, 1.362, 1.008), (0.2, 1.306, 0.9992), (0.0, 0.2501, 0.8926), (-0.2, 1.306, 0.9992), (-0.5781, 1.362, 1.008), (-0.6, 1.362, 1.008), (-0.7733, 0.2857, 0.8353), (-0.7899, -2.475, -0.7867), (-0.6, -3.468, -0.9629), (-0.5817, -3.468, -0.9629), (-0.2, -3.416, -0.9538), (0.0, -2.307, -0.838), (0.2, -3.416, -0.9538), (0.2344, -3.468, -0.9629), (0.6, -3.468, -0.9629), (0.6927, -2.475, -0.7867), (1.0, -2.659, -0.8194), (1.0, 0.4853, 0.8673), (-1.0, -2.659, -0.8194), (-1.0, 0.4853, 0.8673), (-0.2359, -3.442, -0.9584), (-0.224, 1.334, 1.004), (0.5735, -3.468, -0.9629), (0.5875, 1.362, 1.008), (-1.0, -0.6598, 0.0), (1.0, -0.6598, 0.0), (-1.0, -0.4755, 0.4337), (1.0, -0.4755, 0.4337), (1.0, -0.806, -0.4097), (-1.0, -0.806, -0.4097)], [], [(207, 183, 3, 46), (86, 25, 7, 48), (205, 185, 5, 50), (68, 43, 1, 45), (203, 184, 4, 34), (194, 183, 1, 43), (185, 186, 35, 5), (186, 187, 36, 35), (211, 188, 37, 99), (188, 189, 38, 37), (189, 190, 39, 38), (190, 191, 40, 39), (209, 192, 41, 91), (192, 193, 42, 41), (193, 194, 43, 42), (182, 195, 26, 0), (195, 196, 27, 26), (196, 197, 28, 27), (208, 198, 29, 90), (198, 199, 30, 29), (199, 200, 31, 30), (200, 201, 32, 31), (210, 202, 33, 98), (202, 203, 34, 33), (50, 5, 35, 52), (52, 35, 36, 54), (103, 99, 37, 56), (56, 37, 38, 58), (58, 38, 39, 60), (60, 39, 40, 62), (95, 91, 41, 64), (64, 41, 42, 66), (66, 42, 43, 68), (46, 3, 17, 70), (70, 17, 18, 72), (72, 18, 19, 74), (93, 89, 20, 76), (76, 20, 21, 78), (78, 21, 22, 80), (80, 22, 23, 82), (101, 97, 24, 84), (84, 24, 25, 86), (9, 85, 87, 8), (150, 84, 86, 151), (96, 100, 85, 9), (155, 101, 84, 150), (11, 81, 83, 10), (148, 80, 82, 149), (12, 79, 81, 11), (147, 78, 80, 148), (13, 77, 79, 12), (146, 76, 78, 147), (88, 92, 77, 13), (153, 93, 76, 146), (15, 73, 75, 14), (144, 72, 74, 145), (16, 71, 73, 15), (143, 70, 72, 144), (2, 47, 71, 16), (131, 46, 70, 143), (27, 67, 69, 26), (141, 66, 68, 142), (28, 65, 67, 27), (140, 64, 66, 141), (90, 94, 65, 28), (152, 95, 64, 140), (30, 61, 63, 29), (138, 60, 62, 139), (31, 59, 61, 30), (137, 58, 60, 138), (32, 57, 59, 31), (136, 56, 58, 137), (98, 102, 57, 32), (154, 103, 56, 136), (34, 53, 55, 33), (134, 52, 54, 135), (4, 51, 53, 34), (133, 50, 52, 134), (26, 69, 44, 0), (142, 68, 45, 130), (184, 204, 51, 4), (215, 205, 50, 133), (8, 87, 49, 6), (151, 86, 48, 132), (182, 206, 47, 2), (214, 207, 46, 131), (139, 62, 95, 152), (29, 63, 94, 90), (145, 74, 93, 153), (14, 75, 92, 88), (74, 19, 89, 93), (62, 40, 91, 95), (197, 208, 90, 28), (191, 209, 91, 40), (135, 54, 103, 154), (33, 55, 102, 98), (149, 82, 101, 155), (10, 83, 100, 96), (82, 23, 97, 101), (54, 36, 99, 103), (201, 210, 98, 32), (187, 211, 99, 36), (174, 123, 129, 180), (160, 109, 128, 179), (170, 119, 127, 178), (164, 113, 126, 177), (217, 212, 105, 156), (176, 125, 106, 157), (216, 213, 107, 158), (167, 116, 104, 181), (158, 107, 108, 159), (159, 108, 109, 160), (179, 128, 110, 161), (161, 110, 111, 162), (162, 111, 112, 163), (163, 112, 113, 164), (177, 126, 114, 165), (165, 114, 115, 166), (166, 115, 116, 167), (156, 105, 117, 168), (168, 117, 118, 169), (169, 118, 119, 170), (178, 127, 120, 171), (171, 120, 121, 172), (172, 121, 122, 173), (173, 122, 123, 174), (180, 129, 124, 175), (175, 124, 125, 176), (123, 149, 155, 129), (109, 135, 154, 128), (119, 145, 153, 127), (113, 139, 152, 126), (212, 214, 131, 105), (125, 151, 132, 106), (213, 215, 133, 107), (116, 142, 130, 104), (107, 133, 134, 108), (108, 134, 135, 109), (128, 154, 136, 110), (110, 136, 137, 111), (111, 137, 138, 112), (112, 138, 139, 113), (126, 152, 140, 114), (114, 140, 141, 115), (115, 141, 142, 116), (105, 131, 143, 117), (117, 143, 144, 118), (118, 144, 145, 119), (127, 153, 146, 120), (120, 146, 147, 121), (121, 147, 148, 122), (122, 148, 149, 123), (129, 155, 150, 124), (124, 150, 151, 125), (85, 175, 176, 87), (100, 180, 175, 85), (81, 173, 174, 83), (79, 172, 173, 81), (77, 171, 172, 79), (92, 178, 171, 77), (73, 169, 170, 75), (71, 168, 169, 73), (47, 156, 168, 71), (67, 166, 167, 69), (65, 165, 166, 67), (94, 177, 165, 65), (61, 163, 164, 63), (59, 162, 163, 61), (57, 161, 162, 59), (102, 179, 161, 57), (53, 159, 160, 55), (51, 158, 159, 53), (69, 167, 181, 44), (204, 216, 158, 51), (87, 176, 157, 49), (206, 217, 156, 47), (63, 164, 177, 94), (75, 170, 178, 92), (55, 160, 179, 102), (83, 174, 180, 100), (44, 181, 217, 206), (49, 157, 216, 204), (106, 132, 215, 213), (104, 130, 214, 212), (157, 106, 213, 216), (181, 104, 212, 217), (24, 97, 211, 187), (10, 96, 210, 201), (20, 89, 209, 191), (14, 88, 208, 197), (130, 45, 207, 214), (0, 44, 206, 182), (132, 48, 205, 215), (6, 49, 204, 184), (9, 8, 203, 202), (96, 9, 202, 210), (11, 10, 201, 200), (12, 11, 200, 199), (13, 12, 199, 198), (88, 13, 198, 208), (15, 14, 197, 196), (16, 15, 196, 195), (2, 16, 195, 182), (18, 17, 194, 193), (19, 18, 193, 192), (89, 19, 192, 209), (21, 20, 191, 190), (22, 21, 190, 189), (23, 22, 189, 188), (97, 23, 188, 211), (25, 24, 187, 186), (7, 25, 186, 185), (17, 3, 183, 194), (8, 6, 184, 203), (48, 7, 185, 205), (45, 1, 183, 207)])
_uv = me_cube_001.uv_layers.new(name='UVMap')
_uv.uv.foreach_set('vector', [0.38, 0.2258, 0.3786, 0.2266, 0.3152, 0.1691, 0.3153, 0.1671, 0.4227, 0.6135, 0.4421, 0.61, 0.4519, 0.6343, 0.4508, 0.6359, 0.5438, 0.02319, 0.5449, 0.0257, 0.5144, 0.02774, 0.5133, 0.02525, 0.476, 0.2129, 0.5019, 0.2011, 0.5248, 0.2305, 0.5239, 0.2332, 0.8526, 0.09877, 0.8494, 0.02745, 0.894, 0.01761, 0.9042, 0.0606, 0.5343, 0.2085, 0.5568, 0.2298, 0.5248, 0.2305, 0.5019, 0.2011, 0.5449, 0.0257, 0.5253, 0.0474, 0.4946, 0.04908, 0.5144, 0.02774, 0.5247, 0.04391, 0.6357, 0.05368, 0.6056, 0.05885, 0.4946, 0.04908, 0.6447, 0.0589, 0.6438, 0.1019, 0.6084, 0.1012, 0.6057, 0.0607, 0.6438, 0.1019, 0.6371, 0.1047, 0.6025, 0.1038, 0.6084, 0.1012, 0.6331, 0.1045, 0.5263, 0.1273, 0.4785, 0.1293, 0.6025, 0.1038, 0.5286, 0.1278, 0.6418, 0.1436, 0.6099, 0.1466, 0.4785, 0.1293, 0.6452, 0.1478, 0.6497, 0.1858, 0.6168, 0.1867, 0.6129, 0.1491, 0.6497, 0.1858, 0.6498, 0.1881, 0.6169, 0.1892, 0.6168, 0.1867, 0.6487, 0.1922, 0.5336, 0.2107, 0.5019, 0.2011, 0.6169, 0.1892, 0.869, 0.2846, 0.8731, 0.2275, 0.9159, 0.2772, 0.9037, 0.3069, 0.9561, 0.2795, 0.8257, 0.3095, 0.7856, 0.3072, 0.9159, 0.2772, 0.7382, 0.3118, 0.738, 0.309, 0.7849, 0.3045, 0.7856, 0.3072, 0.7375, 0.2542, 0.7354, 0.2487, 0.7754, 0.2585, 0.776, 0.2635, 0.8007, 0.229, 0.914, 0.1424, 0.9082, 0.1637, 0.7754, 0.2585, 0.9144, 0.1851, 0.7982, 0.09904, 0.7722, 0.06948, 0.9082, 0.1637, 0.7421, 0.09627, 0.7439, 0.08834, 0.7715, 0.06384, 0.7722, 0.06948, 0.7241, 0.03411, 0.7236, 0.02986, 0.773, 0.02355, 0.7727, 0.02747, 0.8146, 0.02533, 0.9458, 0.06238, 0.9042, 0.0606, 0.773, 0.02355, 0.5133, 0.02525, 0.5144, 0.02774, 0.4946, 0.04908, 0.4696, 0.04873, 0.4696, 0.04873, 0.4946, 0.04908, 0.6056, 0.05885, 0.4711, 0.06884, 0.4716, 0.07893, 0.6057, 0.0607, 0.6084, 0.1012, 0.4721, 0.08905, 0.4721, 0.08905, 0.6084, 0.1012, 0.6025, 0.1038, 0.4732, 0.1094, 0.4732, 0.1094, 0.6025, 0.1038, 0.4785, 0.1293, 0.474, 0.1296, 0.474, 0.1296, 0.4785, 0.1293, 0.6099, 0.1466, 0.4748, 0.1488, 0.4749, 0.1602, 0.6129, 0.1491, 0.6168, 0.1867, 0.4751, 0.1707, 0.4751, 0.1707, 0.6168, 0.1867, 0.6169, 0.1892, 0.4756, 0.1918, 0.4756, 0.1918, 0.6169, 0.1892, 0.5019, 0.2011, 0.476, 0.2129, 0.4495, 0.4728, 0.4506, 0.4744, 0.4396, 0.4927, 0.4222, 0.4953, 0.4222, 0.4953, 0.4396, 0.4927, 0.4836, 0.4845, 0.4252, 0.5093, 0.4252, 0.5093, 0.4836, 0.4845, 0.4839, 0.4862, 0.4279, 0.5239, 0.4291, 0.5311, 0.4878, 0.511, 0.4865, 0.5133, 0.4304, 0.5386, 0.4304, 0.5386, 0.4865, 0.5133, 0.4339, 0.5538, 0.4289, 0.5539, 0.4289, 0.5539, 0.4339, 0.5538, 0.4874, 0.5942, 0.4307, 0.569, 0.4307, 0.569, 0.4874, 0.5942, 0.4903, 0.5969, 0.4282, 0.5843, 0.4269, 0.5915, 0.4849, 0.6219, 0.4846, 0.6235, 0.4257, 0.5987, 0.4257, 0.5987, 0.4846, 0.6235, 0.4421, 0.61, 0.4227, 0.6135, 0.5015, 0.6184, 0.5583, 0.6058, 0.5596, 0.6228, 0.5401, 0.6157, 0.1381, 0.7837, 0.1255, 0.9176, 0.08559, 0.9102, 0.1055, 0.7829, 0.5013, 0.6162, 0.5576, 0.5975, 0.5583, 0.6058, 0.5015, 0.6184, 0.1553, 0.7843, 0.1446, 0.9207, 0.1255, 0.9176, 0.1381, 0.7837, 0.5016, 0.5859, 0.5554, 0.572, 0.5569, 0.5891, 0.4984, 0.5893, 0.2065, 0.785, 0.2054, 0.9298, 0.1641, 0.9237, 0.1728, 0.7847, 0.5523, 0.555, 0.5569, 0.5549, 0.5554, 0.572, 0.5016, 0.5859, 0.2419, 0.7846, 0.2459, 0.9246, 0.2054, 0.9298, 0.2065, 0.785, 0.4999, 0.5267, 0.555, 0.5379, 0.5569, 0.5549, 0.5523, 0.555, 0.276, 0.7836, 0.287, 0.928, 0.2459, 0.9246, 0.2419, 0.7846, 0.4984, 0.5235, 0.5555, 0.5293, 0.555, 0.5379, 0.4999, 0.5267, 0.2939, 0.7828, 0.3069, 0.9243, 0.287, 0.928, 0.276, 0.7836, 0.4992, 0.4933, 0.557, 0.5039, 0.556, 0.5209, 0.499, 0.495, 0.3456, 0.7789, 0.3652, 0.9129, 0.3263, 0.9205, 0.3116, 0.7817, 0.538, 0.4941, 0.5579, 0.486, 0.557, 0.5039, 0.4992, 0.4933, 0.378, 0.7751, 0.4027, 0.9042, 0.3652, 0.9129, 0.3456, 0.7789, 0.5226, 0.4701, 0.5234, 0.4681, 0.5579, 0.486, 0.538, 0.4941, 0.4252, 0.7949, 0.4642, 0.9766, 0.4027, 0.9042, 0.378, 0.7751, 0.7856, 0.3072, 0.9333, 0.2426, 0.9438, 0.2665, 0.9159, 0.2772, 0.6835, 0.7954, 0.6818, 0.9237, 0.6484, 0.9218, 0.6558, 0.7979, 0.7849, 0.3045, 0.9224, 0.2178, 0.9333, 0.2426, 0.7856, 0.3072, 0.7126, 0.7939, 0.7134, 0.9244, 0.6818, 0.9237, 0.6835, 0.7954, 0.776, 0.2635, 0.9189, 0.2035, 0.9224, 0.2178, 0.7849, 0.3045, 0.7277, 0.7933, 0.7291, 0.9242, 0.7134, 0.9244, 0.7126, 0.7939, 0.9082, 0.1637, 0.9181, 0.1637, 0.9163, 0.1886, 0.7754, 0.2585, 0.7733, 0.7925, 0.7749, 0.9229, 0.7462, 0.9239, 0.7429, 0.7928, 0.7722, 0.06948, 0.916, 0.137, 0.9181, 0.1637, 0.9082, 0.1637, 0.8036, 0.7927, 0.8051, 0.922, 0.7749, 0.9229, 0.7733, 0.7925, 0.7715, 0.06384, 0.9208, 0.1096, 0.916, 0.137, 0.7722, 0.06948, 0.8334, 0.7935, 0.8356, 0.9213, 0.8051, 0.922, 0.8036, 0.7927, 0.7727, 0.02747, 0.9236, 0.09597, 0.9208, 0.1096, 0.7715, 0.06384, 0.8482, 0.7941, 0.8507, 0.9207, 0.8356, 0.9213, 0.8334, 0.7935, 0.9042, 0.0606, 0.9382, 0.05818, 0.9286, 0.08331, 0.773, 0.02355, 0.8895, 0.7957, 0.8963, 0.9185, 0.8657, 0.9202, 0.8627, 0.7947, 0.894, 0.01761, 0.8956, 0.01295, 0.9382, 0.05818, 0.9042, 0.0606, 0.9192, 0.8176, 0.9465, 0.9837, 0.8963, 0.9185, 0.8895, 0.7957, 0.9159, 0.2772, 0.9438, 0.2665, 0.9045, 0.3121, 0.9037, 0.3069, 0.6558, 0.7979, 0.6484, 0.9218, 0.5973, 0.9879, 0.6255, 0.8199, 0.8494, 0.02745, 0.8471, 0.02376, 0.8956, 0.01295, 0.894, 0.01761, 0.4912, 0.7505, 0.4785, 0.6792, 0.491, 0.6959, 0.5033, 0.7654, 0.5401, 0.6157, 0.5596, 0.6228, 0.5266, 0.6412, 0.5258, 0.6393, 0.1055, 0.7829, 0.08559, 0.9102, 0.02647, 0.9864, 0.05942, 0.804, 0.08393, 0.174, 0.0844, 0.173, 0.1485, 0.1786, 0.148, 0.1797, 0.1999, 0.1355, 0.2444, 0.1389, 0.3153, 0.1671, 0.2648, 0.1733, 0.7429, 0.7928, 0.7462, 0.9239, 0.7291, 0.9242, 0.7277, 0.7933, 0.7754, 0.2585, 0.9163, 0.1886, 0.9189, 0.2035, 0.776, 0.2635, 0.3116, 0.7817, 0.3263, 0.9205, 0.3069, 0.9243, 0.2939, 0.7828, 0.499, 0.495, 0.556, 0.5209, 0.5555, 0.5293, 0.4984, 0.5235, 0.4279, 0.5239, 0.4839, 0.4862, 0.4878, 0.511, 0.4291, 0.5311, 0.4748, 0.1488, 0.6099, 0.1466, 0.6129, 0.1491, 0.4749, 0.1602, 0.738, 0.309, 0.7375, 0.2542, 0.776, 0.2635, 0.7849, 0.3045, 0.6422, 0.1453, 0.6452, 0.1478, 0.6129, 0.1491, 0.6099, 0.1466, 0.8627, 0.7947, 0.8657, 0.9202, 0.8507, 0.9207, 0.8482, 0.7941, 0.773, 0.02355, 0.9286, 0.08331, 0.9236, 0.09597, 0.7727, 0.02747, 0.1728, 0.7847, 0.1641, 0.9237, 0.1446, 0.9207, 0.1553, 0.7843, 0.4984, 0.5893, 0.5569, 0.5891, 0.5576, 0.5975, 0.5013, 0.6162, 0.4282, 0.5843, 0.4903, 0.5969, 0.4849, 0.6219, 0.4269, 0.5915, 0.4711, 0.06884, 0.6056, 0.05885, 0.6057, 0.0607, 0.4716, 0.07893, 0.7439, 0.08834, 0.7241, 0.03411, 0.7727, 0.02747, 0.7715, 0.06384, 0.6447, 0.05728, 0.6447, 0.0589, 0.6057, 0.0607, 0.6056, 0.05885, 0.1707, 0.6494, 0.1716, 0.718, 0.1545, 0.7183, 0.1535, 0.6499, 0.8803, 0.6722, 0.8701, 0.7349, 0.8543, 0.7329, 0.8621, 0.6701, 0.3064, 0.6459, 0.3088, 0.7145, 0.2915, 0.7152, 0.2891, 0.6463, 0.7375, 0.6662, 0.7402, 0.7295, 0.7239, 0.7304, 0.7194, 0.6669, 0.1704, 0.1632, 0.1841, 0.1482, 0.244, 0.1808, 0.2252, 0.186, 0.1034, 0.6522, 0.1017, 0.7189, 0.06183, 0.72, 0.06344, 0.6246, 0.4715, 0.8026, 0.4808, 0.7794, 0.4968, 0.7945, 0.4805, 0.8322, 0.6281, 0.6804, 0.6425, 0.7408, 0.609, 0.7489, 0.57, 0.6581, 0.9753, 0.659, 0.9354, 0.7483, 0.9024, 0.7405, 0.9174, 0.6799, 0.9174, 0.6799, 0.9024, 0.7405, 0.8701, 0.7349, 0.8803, 0.6722, 0.8621, 0.6701, 0.8543, 0.7329, 0.8382, 0.7314, 0.844, 0.6684, 0.844, 0.6684, 0.8382, 0.7314, 0.8057, 0.7294, 0.8085, 0.6661, 0.8085, 0.6661, 0.8057, 0.7294, 0.773, 0.7289, 0.7729, 0.6654, 0.7729, 0.6654, 0.773, 0.7289, 0.7402, 0.7295, 0.7375, 0.6662, 0.7194, 0.6669, 0.7239, 0.7304, 0.7076, 0.7316, 0.7012, 0.6682, 0.7012, 0.6682, 0.7076, 0.7316, 0.6752, 0.735, 0.6648, 0.6728, 0.6648, 0.6728, 0.6752, 0.735, 0.6425, 0.7408, 0.6281, 0.6804, 0.4129, 0.6145, 0.4196, 0.7111, 0.3794, 0.7121, 0.3742, 0.6442, 0.3742, 0.6442, 0.3794, 0.7121, 0.3433, 0.7133, 0.3405, 0.6451, 0.3405, 0.6451, 0.3433, 0.7133, 0.3088, 0.7145, 0.3064, 0.6459, 0.2891, 0.6463, 0.2915, 0.7152, 0.2743, 0.7157, 0.2723, 0.6467, 0.2723, 0.6467, 0.2743, 0.7157, 0.24, 0.7168, 0.238, 0.6477, 0.238, 0.6477, 0.24, 0.7168, 0.2058, 0.7175, 0.2048, 0.6486, 0.2048, 0.6486, 0.2058, 0.7175, 0.1716, 0.718, 0.1707, 0.6494, 0.1535, 0.6499, 0.1545, 0.7183, 0.1374, 0.7185, 0.1364, 0.6505, 0.1364, 0.6505, 0.1374, 0.7185, 0.1017, 0.7189, 0.1034, 0.6522, 0.1716, 0.718, 0.1728, 0.7847, 0.1553, 0.7843, 0.1545, 0.7183, 0.8701, 0.7349, 0.8627, 0.7947, 0.8482, 0.7941, 0.8543, 0.7329, 0.3088, 0.7145, 0.3116, 0.7817, 0.2939, 0.7828, 0.2915, 0.7152, 0.7402, 0.7295, 0.7429, 0.7928, 0.7277, 0.7933, 0.7239, 0.7304, 0.1841, 0.1482, 0.1999, 0.1355, 0.2648, 0.1733, 0.244, 0.1808, 0.1017, 0.7189, 0.1055, 0.7829, 0.05942, 0.804, 0.06183, 0.72, 0.4808, 0.7794, 0.4912, 0.7505, 0.5033, 0.7654, 0.4968, 0.7945, 0.6425, 0.7408, 0.6558, 0.7979, 0.6255, 0.8199, 0.609, 0.7489, 0.9354, 0.7483, 0.9192, 0.8176, 0.8895, 0.7957, 0.9024, 0.7405, 0.9024, 0.7405, 0.8895, 0.7957, 0.8627, 0.7947, 0.8701, 0.7349, 0.8543, 0.7329, 0.8482, 0.7941, 0.8334, 0.7935, 0.8382, 0.7314, 0.8382, 0.7314, 0.8334, 0.7935, 0.8036, 0.7927, 0.8057, 0.7294, 0.8057, 0.7294, 0.8036, 0.7927, 0.7733, 0.7925, 0.773, 0.7289, 0.773, 0.7289, 0.7733, 0.7925, 0.7429, 0.7928, 0.7402, 0.7295, 0.7239, 0.7304, 0.7277, 0.7933, 0.7126, 0.7939, 0.7076, 0.7316, 0.7076, 0.7316, 0.7126, 0.7939, 0.6835, 0.7954, 0.6752, 0.735, 0.6752, 0.735, 0.6835, 0.7954, 0.6558, 0.7979, 0.6425, 0.7408, 0.4196, 0.7111, 0.4252, 0.7949, 0.378, 0.7751, 0.3794, 0.7121, 0.3794, 0.7121, 0.378, 0.7751, 0.3456, 0.7789, 0.3433, 0.7133, 0.3433, 0.7133, 0.3456, 0.7789, 0.3116, 0.7817, 0.3088, 0.7145, 0.2915, 0.7152, 0.2939, 0.7828, 0.276, 0.7836, 0.2743, 0.7157, 0.2743, 0.7157, 0.276, 0.7836, 0.2419, 0.7846, 0.24, 0.7168, 0.24, 0.7168, 0.2419, 0.7846, 0.2065, 0.785, 0.2058, 0.7175, 0.2058, 0.7175, 0.2065, 0.785, 0.1728, 0.7847, 0.1716, 0.718, 0.1545, 0.7183, 0.1553, 0.7843, 0.1381, 0.7837, 0.1374, 0.7185, 0.1374, 0.7185, 0.1381, 0.7837, 0.1055, 0.7829, 0.1017, 0.7189, 0.1189, 0.3354, 0.1364, 0.6505, 0.1034, 0.6522, 0.08194, 0.3389, 0.137, 0.3337, 0.1535, 0.6499, 0.1364, 0.6505, 0.1189, 0.3354, 0.1925, 0.3282, 0.2048, 0.6486, 0.1707, 0.6494, 0.1552, 0.3319, 0.2297, 0.3307, 0.238, 0.6477, 0.2048, 0.6486, 0.1925, 0.3282, 0.2668, 0.3262, 0.2723, 0.6467, 0.238, 0.6477, 0.2297, 0.3307, 0.2854, 0.327, 0.2891, 0.6463, 0.2723, 0.6467, 0.2668, 0.3262, 0.341, 0.3293, 0.3405, 0.6451, 0.3064, 0.6459, 0.3038, 0.3278, 0.3798, 0.3308, 0.3742, 0.6442, 0.3405, 0.6451, 0.341, 0.3293, 0.4178, 0.2551, 0.4129, 0.6145, 0.3742, 0.6442, 0.3798, 0.3308, 0.6535, 0.334, 0.6648, 0.6728, 0.6281, 0.6804, 0.6126, 0.3338, 0.694, 0.3342, 0.7012, 0.6682, 0.6648, 0.6728, 0.6535, 0.334, 0.7155, 0.3292, 0.7194, 0.6669, 0.7012, 0.6682, 0.694, 0.3342, 0.7749, 0.3293, 0.7729, 0.6654, 0.7375, 0.6662, 0.7377, 0.326, 0.8149, 0.3268, 0.8085, 0.6661, 0.7729, 0.6654, 0.7749, 0.3293, 0.8558, 0.3337, 0.844, 0.6684, 0.8085, 0.6661, 0.8149, 0.3268, 0.8762, 0.3381, 0.8621, 0.6701, 0.844, 0.6684, 0.8558, 0.3337, 0.9405, 0.3389, 0.9174, 0.6799, 0.8803, 0.6722, 0.8961, 0.3386, 0.972, 0.2705, 0.9753, 0.659, 0.9174, 0.6799, 0.9405, 0.3389, 0.6126, 0.3338, 0.6281, 0.6804, 0.57, 0.6581, 0.5822, 0.2637, 0.4781, 0.9753, 0.4715, 0.8026, 0.4805, 0.8322, 0.4838, 0.9951, 0.08194, 0.3389, 0.1034, 0.6522, 0.06344, 0.6246, 0.04076, 0.2676, 0.08357, 0.1543, 0.1704, 0.1632, 0.2252, 0.186, 0.1485, 0.1786, 0.7377, 0.326, 0.7375, 0.6662, 0.7194, 0.6669, 0.7155, 0.3292, 0.3038, 0.3278, 0.3064, 0.6459, 0.2891, 0.6463, 0.2854, 0.327, 0.8961, 0.3386, 0.8803, 0.6722, 0.8621, 0.6701, 0.8762, 0.3381, 0.1552, 0.3319, 0.1707, 0.6494, 0.1535, 0.6499, 0.137, 0.3337, 0.5512, 0.9867, 0.5544, 0.8213, 0.5634, 0.7913, 0.5569, 0.9666, 0.1491, 0.2653, 0.2258, 0.2577, 0.1712, 0.2806, 0.08423, 0.2899, 0.2444, 0.2627, 0.2651, 0.2702, 0.2006, 0.308, 0.1849, 0.2955, 0.5376, 0.7834, 0.5303, 0.7537, 0.5422, 0.7383, 0.5536, 0.7677, 0.2258, 0.2577, 0.2444, 0.2627, 0.1849, 0.2955, 0.1712, 0.2806, 0.5544, 0.8213, 0.5376, 0.7834, 0.5536, 0.7677, 0.5634, 0.7913, 0.3676, 0.2689, 0.367, 0.2675, 0.409, 0.2031, 0.4101, 0.2038, 0.1136, 0.2391, 0.1154, 0.2523, 0.05647, 0.2596, 0.05483, 0.2464, 0.3595, 0.1944, 0.3597, 0.1931, 0.4128, 0.2306, 0.4131, 0.2323, 0.1146, 0.1921, 0.1139, 0.2055, 0.0574, 0.1976, 0.05836, 0.1846, 0.5303, 0.7537, 0.5413, 0.6831, 0.5535, 0.666, 0.5422, 0.7383, 0.9037, 0.3069, 0.9045, 0.3121, 0.8659, 0.2871, 0.869, 0.2846, 0.2651, 0.2702, 0.3158, 0.2773, 0.2444, 0.3045, 0.2006, 0.308, 0.1486, 0.2642, 0.1491, 0.2653, 0.08684, 0.2711, 0.08638, 0.2701, 0.1155, 0.2533, 0.1556, 0.2516, 0.09815, 0.2678, 0.05803, 0.2695, 0.1154, 0.2523, 0.1155, 0.2533, 0.0566, 0.2607, 0.05647, 0.2596, 0.1155, 0.2375, 0.1136, 0.2391, 0.05483, 0.2464, 0.05665, 0.2447, 0.1616, 0.2222, 0.1155, 0.2375, 0.05635, 0.2425, 0.09885, 0.2288, 0.1147, 0.2071, 0.1616, 0.2222, 0.09799, 0.216, 0.05483, 0.2025, 0.1139, 0.2055, 0.1147, 0.2071, 0.05816, 0.1991, 0.0574, 0.1976, 0.1147, 0.1911, 0.1146, 0.1921, 0.05836, 0.1846, 0.0585, 0.1836, 0.1553, 0.1926, 0.1147, 0.1911, 0.05628, 0.1756, 0.09743, 0.1747, 0.148, 0.1797, 0.1553, 0.1926, 0.09137, 0.1828, 0.08393, 0.174, 0.3618, 0.1767, 0.308, 0.1796, 0.2373, 0.1651, 0.2911, 0.1622, 0.3616, 0.1779, 0.3618, 0.1767, 0.4235, 0.2101, 0.4229, 0.2112, 0.3597, 0.1931, 0.3616, 0.1779, 0.4229, 0.2112, 0.4128, 0.2306, 0.3034, 0.2217, 0.3595, 0.1944, 0.3064, 0.2368, 0.2615, 0.2581, 0.3604, 0.2506, 0.3034, 0.2217, 0.2611, 0.1838, 0.3067, 0.2063, 0.3611, 0.252, 0.3604, 0.2506, 0.3835, 0.1875, 0.3837, 0.1903, 0.367, 0.2675, 0.3611, 0.252, 0.3837, 0.1903, 0.409, 0.2031, 0.3094, 0.2603, 0.3676, 0.2689, 0.2883, 0.2747, 0.2298, 0.2641, 0.3161, 0.2755, 0.3094, 0.2603, 0.4001, 0.2273, 0.3928, 0.2446, 0.308, 0.1796, 0.3152, 0.1691, 0.3786, 0.2266, 0.3794, 0.2458, 0.1556, 0.2516, 0.1486, 0.2642, 0.08638, 0.2701, 0.09319, 0.2575, 0.3158, 0.2773, 0.3161, 0.2755, 0.3928, 0.2446, 0.3939, 0.2458, 0.5239, 0.2332, 0.5248, 0.2305, 0.5568, 0.2298, 0.5559, 0.2325])
me_cube_001.use_remesh_preserve_volume = False
me_cube_001.use_remesh_preserve_attributes = False
me_cube_001.use_mirror_vertex_groups = False
me_cube_001.update()

# ---- objects
ob_cube_003 = bpy.data.objects.new('Cube.003', me_cube_005)
ob_cube_002 = bpy.data.objects.new('Cube.002', me_cube_004)
ob_cube_001 = bpy.data.objects.new('Cube.001', me_cube_003)
ob_cube = bpy.data.objects.new('Cube', me_cube_001)
ob_lamp = bpy.data.objects.new('Lamp', light_lamp)
ob_camera = bpy.data.objects.new('Camera', cam_camera)

# ---- transforms, parenting, visibility, modifiers, constraints
ob_cube_003.location = (-5.475, -0.0577, 3.566)
ob_cube_003.scale = (0.7878, 0.6204, 0.7878)
ob_cube_003.lineart.crease_threshold = 0.0
ob_cube_002.location = (-1.68, 0.01638, 3.458)
ob_cube_002.scale = (0.7854, 0.7854, 0.7854)
ob_cube_002.lineart.crease_threshold = 0.0
ob_cube_001.location = (2.804, -0.2003, 3.381)
ob_cube_001.scale = (0.6818, 0.3367, 0.6818)
ob_cube_001.lineart.crease_threshold = 0.0
ob_cube.location = (0.1795, 0.3065, 3.188)
ob_cube.rotation_euler = (0.09901, 1.571, 0.0)
ob_cube.scale = (0.5518, 0.06529, 0.7913)
ob_cube.lineart.crease_threshold = 0.0
_m = ob_cube.modifiers.new('Subsurf', 'SUBSURF')
_m.uv_smooth = 'PRESERVE_CORNERS'
_m.quality = 1
_m.levels = 0
_m.render_levels = 1
_m.show_only_control_edges = False
ob_lamp.location = (4.076, 1.005, 5.904)
ob_lamp.rotation_euler = (0.6503, 0.05522, 1.866)
ob_lamp.lock_rotations_4d = False
ob_lamp.empty_display_type = 'ARROWS'
ob_lamp.color = (0.0, 0.0, 0.0, 0.0)
ob_lamp.lineart.crease_threshold = 0.0
ob_camera.location = (7.481, -6.508, 5.344)
ob_camera.rotation_euler = (1.109, 0.0, 0.8149)
ob_camera.lock_rotations_4d = False
ob_camera.empty_display_type = 'ARROWS'
ob_camera.color = (0.0, 0.0, 0.0, 0.0)
ob_camera.display_type = 'WIRE'
ob_camera.lineart.crease_threshold = 0.0

# ---- collection membership
col_collection_1.objects.link(ob_cube_003)
col_collection_1.objects.link(ob_cube_002)
col_collection_1.objects.link(ob_cube_001)
col_collection_1.objects.link(ob_cube)
col_collection_1.objects.link(ob_lamp)
col_collection_1.objects.link(ob_camera)

# ---- scene / render settings (as saved in the file)
scene.camera = ob_camera
scene.frame_start = 1; scene.frame_end = 250; scene.frame_set(1)
scene.render.engine = 'BLENDER_EEVEE_NEXT'
scene.render.resolution_percentage = 50
scene.render.dither_intensity = 0.0
scene.cycles.use_denoising = False
scene.cycles.samples = 128
scene.cycles.sampling_pattern = 'TABULATED_SOBOL'
scene.cycles.use_adaptive_sampling = False
scene.cycles.use_light_tree = False
scene.cycles.blur_glossy = 0.0
scene.cycles.sample_clamp_indirect = 0.0
scene.view_settings.view_transform = 'Standard'
bpy.context.view_layer.update()
